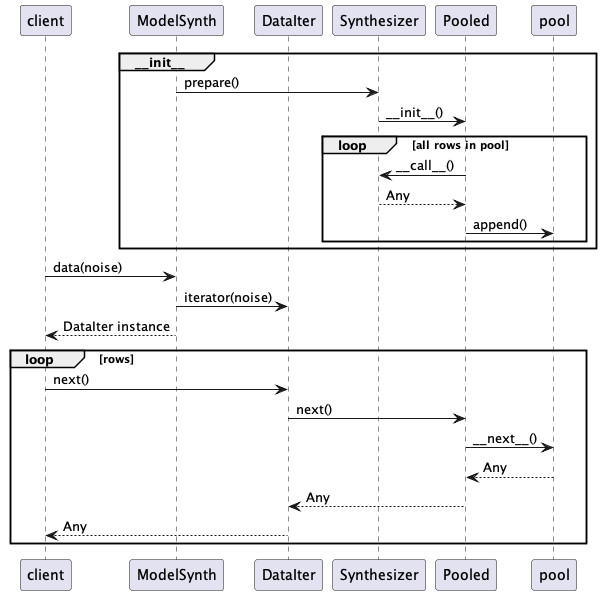

The diagram above was rendered by PlantUML. Its source (embedded in the PNG):
@startuml
participant client
participant ModelSynth
participant DataIter
participant Synthesizer
participant Pooled

group ~__init__
    ModelSynth -> Synthesizer : prepare()
    Synthesizer -> Pooled : ~__init__()
    loop all rows in pool
        Pooled -> Synthesizer : ~__call__()
        Synthesizer --> Pooled : Any
        Pooled -> pool : append()
    end
end

client -> ModelSynth : data(noise)
ModelSynth -> DataIter : iterator(noise)
ModelSynth --> client : DataIter instance
loop rows
    client -> DataIter : next()
    DataIter -> Pooled : next()
    Pooled -> pool : ~__next__()
    pool --> Pooled : Any
    Pooled --> DataIter : Any
    DataIter --> client : Any
end
@enduml